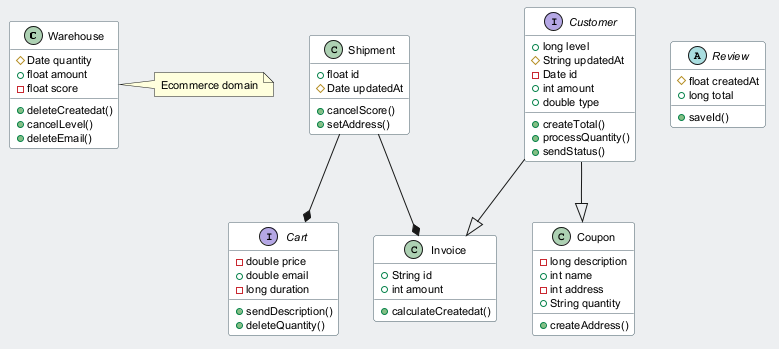

The diagram above was rendered by PlantUML. Its source (embedded in the PNG):
@startuml
skinparam backgroundColor #ECEFF1
skinparam classBackgroundColor #FFFFFF
skinparam classBorderColor #455A64
skinparam defaultFontSize 11
class Warehouse {
  #Date quantity
  +float amount
  -float score
  +deleteCreatedat()
  +cancelLevel()
  +deleteEmail()
}
class Invoice {
  +String id
  +int amount
  +calculateCreatedat()
}
abstract class Review {
  #float createdAt
  +long total
  +saveId()
}
class Coupon {
  -long description
  +int name
  -int address
  +String quantity
  +createAddress()
}
class Shipment {
  +float id
  #Date updatedAt
  +cancelScore()
  +setAddress()
}
interface Cart {
  -double price
  +double email
  -long duration
  +sendDescription()
  +deleteQuantity()
}
interface Customer {
  +long level
  #String updatedAt
  -Date id
  +int amount
  +double type
  +createTotal()
  +processQuantity()
  +sendStatus()
}
Customer --|> Invoice
Shipment --* Cart
Customer --|> Coupon
Shipment --* Invoice
note right of Warehouse : Ecommerce domain
@enduml